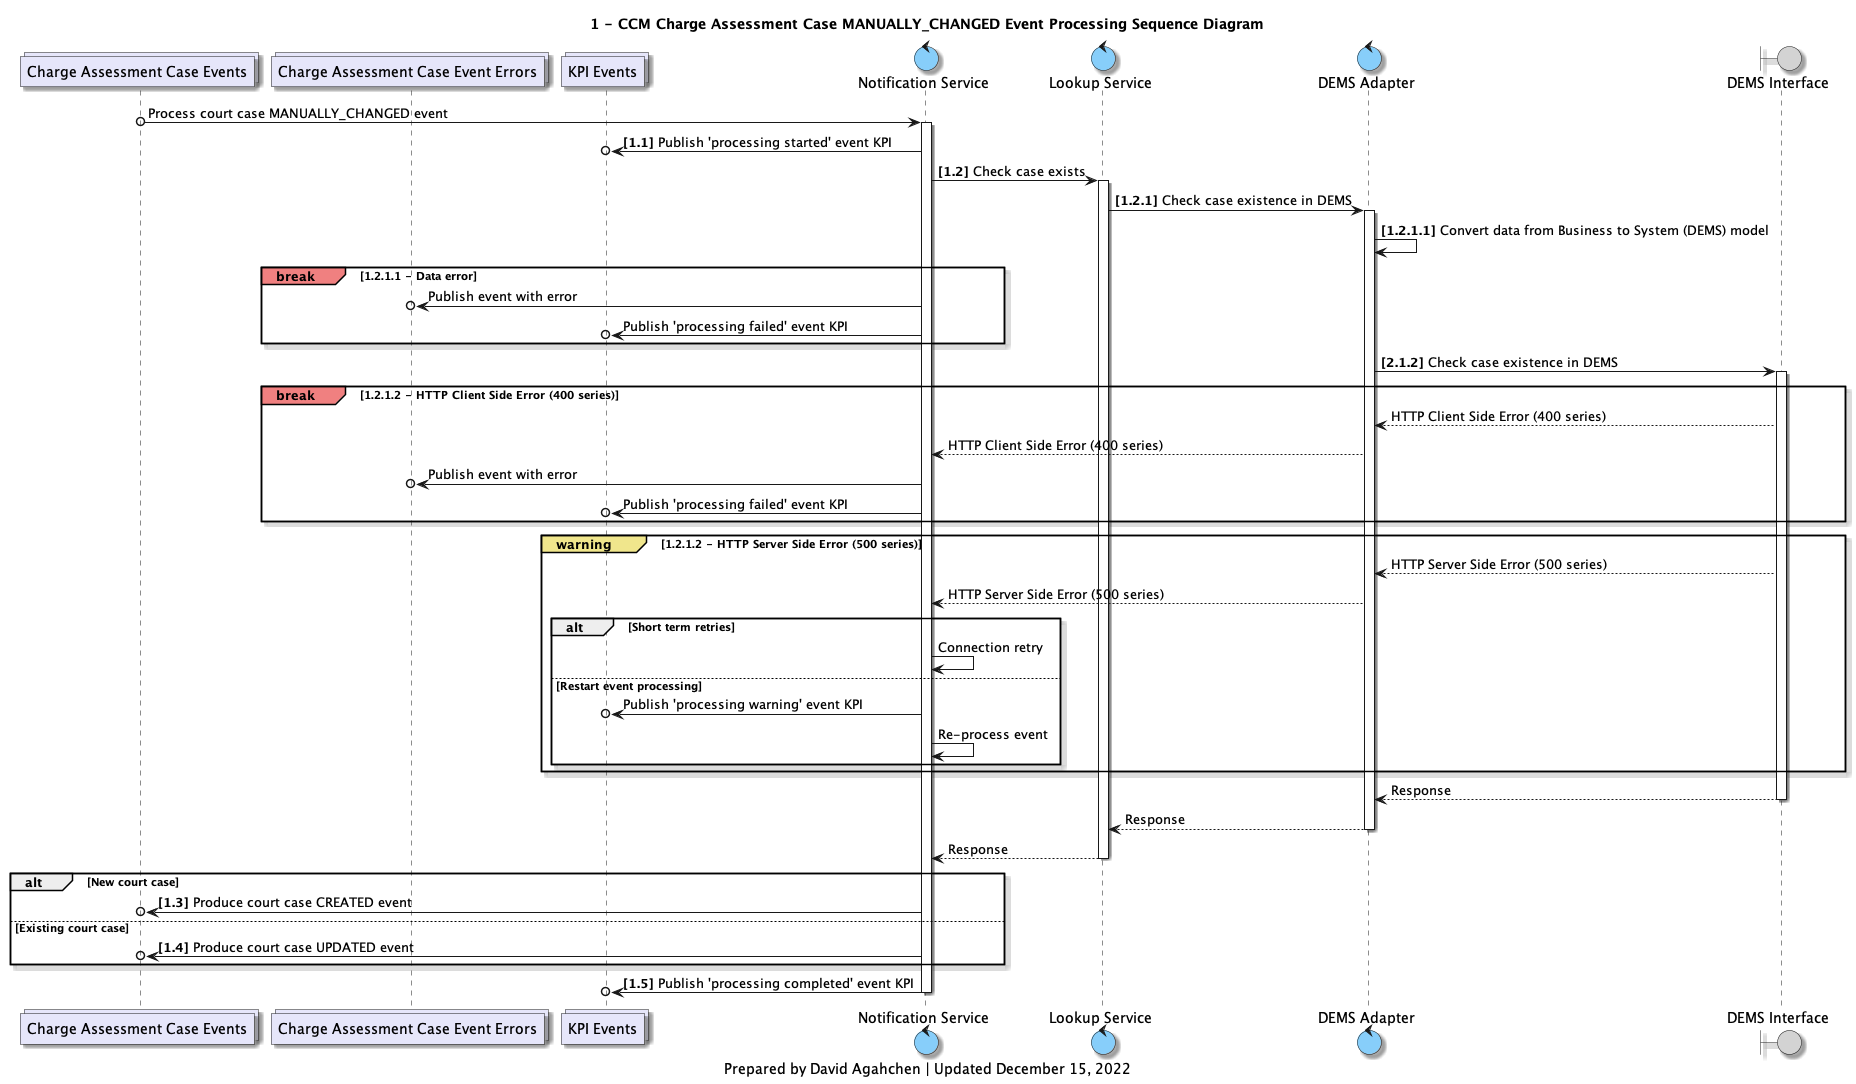

The diagram above was rendered by PlantUML. Its source (embedded in the PNG):
@startuml
'hide footbox

skinparam Shadowing true
skinparam CollectionsBackgroundColor Lavender
skinparam ControlBackgroundColor LightSkyBlue
skinparam BoundaryBackgroundColor LightGrey


/' 
Available colours
https://plantuml-documentation.readthedocs.io/en/latest/formatting/color-names.html
'/

collections charge_assessment_cases_topic as "Charge Assessment Case Events"
collections errors_topic as "Charge Assessment Case Event Errors"
collections kpis_topic as "KPI Events"
control notification_service as "Notification Service"
control lookup_service as "Lookup Service"
control d_adapter as "DEMS Adapter"
boundary d_interface as "DEMS Interface"

title
1 - CCM Charge Assessment Case MANUALLY_CHANGED Event Processing Sequence Diagram
end title

charge_assessment_cases_topic o-> notification_service: Process court case MANUALLY_CHANGED event
activate notification_service

notification_service ->o kpis_topic: **[1.1]** Publish 'processing started' event KPI

notification_service -> lookup_service: **[1.2]** Check case exists
activate lookup_service

lookup_service -> d_adapter: **[1.2.1]** Check case existence in DEMS
activate d_adapter
d_adapter -> d_adapter: **[1.2.1.1]** Convert data from Business to System (DEMS) model


break#LightCoral 1.2.1.1 - Data error
    notification_service ->o errors_topic: Publish event with error
    notification_service ->o kpis_topic: Publish 'processing failed' event KPI
end break

d_adapter -> d_interface: **[2.1.2]** Check case existence in DEMS
activate d_interface

break#LightCoral 1.2.1.2 - HTTP Client Side Error (400 series)
    d_interface --> d_adapter: HTTP Client Side Error (400 series)
    d_adapter --> notification_service: HTTP Client Side Error (400 series)
    notification_service ->o errors_topic: Publish event with error
    notification_service ->o kpis_topic: Publish 'processing failed' event KPI
end break

group#Khaki warning [1.2.1.2 - HTTP Server Side Error (500 series)]
    d_interface --> d_adapter: HTTP Server Side Error (500 series)
    d_adapter --> notification_service: HTTP Server Side Error (500 series)
    alt Short term retries
        notification_service -> notification_service: Connection retry
    else Restart event processing
        notification_service ->o kpis_topic: Publish 'processing warning' event KPI
        notification_service -> notification_service: Re-process event
    end
end group

d_interface --> d_adapter: Response
deactivate d_interface
d_adapter --> lookup_service: Response
deactivate d_adapter
lookup_service --> notification_service: Response
deactivate lookup_service
alt New court case
    notification_service ->o charge_assessment_cases_topic: **[1.3]** Produce court case CREATED event
else Existing court case
    notification_service ->o charge_assessment_cases_topic: **[1.4]** Produce court case UPDATED event
end

notification_service ->o kpis_topic: **[1.5]** Publish 'processing completed' event KPI

deactivate notification_service

caption
Prepared by David Agahchen | Updated December 15, 2022
end caption
@enduml